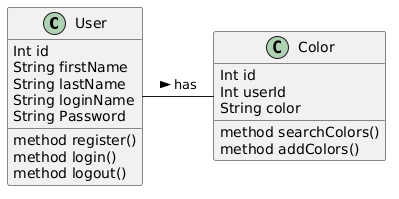

The diagram above was rendered by PlantUML. Its source (embedded in the PNG):
@startuml
class User {
    Int id
    String firstName
    String lastName
    String loginName
    String Password
    method register()
    method login()
    method logout()
    
}

class Color {
Int id
Int userId
String color
method searchColors()
method addColors()
}


class "User" as User
class "Color" as Color

User - Color: has >
@enduml